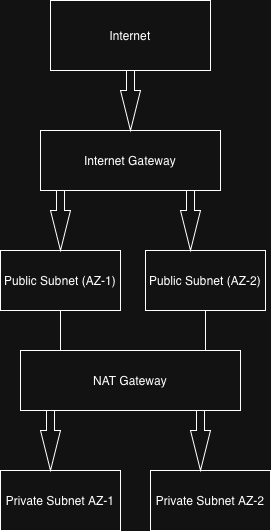

The diagram above was exported from draw.io. Its source (the exported page's mxGraphModel, read from the mxfile embedded in the PNG):
<mxGraphModel dx="797" dy="641" grid="1" gridSize="10" guides="1" tooltips="1" connect="1" arrows="1" fold="1" page="1" pageScale="1" pageWidth="850" pageHeight="1100" math="0" shadow="0">
  <root>
    <mxCell id="0" />
    <mxCell id="1" parent="0" />
    <mxCell id="MiTPdBIZw9jKcBmHRnNw-2" parent="1" style="rounded=0;whiteSpace=wrap;html=1;" value="Internet" vertex="1">
      <mxGeometry height="70" width="160" x="210" y="40" as="geometry" />
    </mxCell>
    <mxCell id="MiTPdBIZw9jKcBmHRnNw-3" parent="1" style="rounded=0;whiteSpace=wrap;html=1;" value="Internet Gateway" vertex="1">
      <mxGeometry height="60" width="180" x="200" y="170" as="geometry" />
    </mxCell>
    <mxCell id="MiTPdBIZw9jKcBmHRnNw-18" edge="1" parent="1" source="MiTPdBIZw9jKcBmHRnNw-5" style="edgeStyle=orthogonalEdgeStyle;rounded=0;orthogonalLoop=1;jettySize=auto;html=1;" target="MiTPdBIZw9jKcBmHRnNw-10" value="">
      <mxGeometry relative="1" as="geometry" />
    </mxCell>
    <mxCell id="MiTPdBIZw9jKcBmHRnNw-5" parent="1" style="rounded=0;whiteSpace=wrap;html=1;" value="Public Subnet (AZ-1)" vertex="1">
      <mxGeometry height="60" width="120" x="160" y="290" as="geometry" />
    </mxCell>
    <mxCell id="MiTPdBIZw9jKcBmHRnNw-17" edge="1" parent="1" source="MiTPdBIZw9jKcBmHRnNw-6" style="edgeStyle=orthogonalEdgeStyle;rounded=0;orthogonalLoop=1;jettySize=auto;html=1;" target="MiTPdBIZw9jKcBmHRnNw-12" value="">
      <mxGeometry relative="1" as="geometry" />
    </mxCell>
    <mxCell id="MiTPdBIZw9jKcBmHRnNw-6" parent="1" style="rounded=0;whiteSpace=wrap;html=1;" value="Public Subnet (AZ-2)" vertex="1">
      <mxGeometry height="60" width="120" x="305" y="290" as="geometry" />
    </mxCell>
    <mxCell id="MiTPdBIZw9jKcBmHRnNw-7" parent="1" style="rounded=0;whiteSpace=wrap;html=1;" value="NAT Gateway" vertex="1">
      <mxGeometry height="60" width="220" x="180" y="390" as="geometry" />
    </mxCell>
    <mxCell id="MiTPdBIZw9jKcBmHRnNw-8" parent="1" style="rounded=0;whiteSpace=wrap;html=1;" value="Private Subnet AZ-1" vertex="1">
      <mxGeometry height="60" width="120" x="160" y="510" as="geometry" />
    </mxCell>
    <mxCell id="MiTPdBIZw9jKcBmHRnNw-9" parent="1" style="rounded=0;whiteSpace=wrap;html=1;" value="Private Subnet AZ-2" vertex="1">
      <mxGeometry height="60" width="120" x="310" y="510" as="geometry" />
    </mxCell>
    <mxCell id="MiTPdBIZw9jKcBmHRnNw-10" parent="1" style="html=1;shadow=0;dashed=0;align=center;verticalAlign=middle;shape=mxgraph.arrows2.arrow;dy=0.6;dx=40;direction=south;notch=0;" value="" vertex="1">
      <mxGeometry height="60" width="20" x="200" y="450" as="geometry" />
    </mxCell>
    <mxCell id="MiTPdBIZw9jKcBmHRnNw-12" parent="1" style="html=1;shadow=0;dashed=0;align=center;verticalAlign=middle;shape=mxgraph.arrows2.arrow;dy=0.6;dx=40;direction=south;notch=0;" value="" vertex="1">
      <mxGeometry height="60" width="20" x="350" y="450" as="geometry" />
    </mxCell>
    <mxCell id="MiTPdBIZw9jKcBmHRnNw-13" parent="1" style="html=1;shadow=0;dashed=0;align=center;verticalAlign=middle;shape=mxgraph.arrows2.arrow;dy=0.6;dx=40;direction=south;notch=0;" value="" vertex="1">
      <mxGeometry height="60" width="20" x="280" y="110" as="geometry" />
    </mxCell>
    <mxCell id="MiTPdBIZw9jKcBmHRnNw-14" parent="1" style="html=1;shadow=0;dashed=0;align=center;verticalAlign=middle;shape=mxgraph.arrows2.arrow;dy=0.6;dx=40;direction=south;notch=0;" value="" vertex="1">
      <mxGeometry height="60" width="20" x="210" y="230" as="geometry" />
    </mxCell>
    <mxCell id="MiTPdBIZw9jKcBmHRnNw-15" parent="1" style="html=1;shadow=0;dashed=0;align=center;verticalAlign=middle;shape=mxgraph.arrows2.arrow;dy=0.6;dx=40;direction=south;notch=0;" value="" vertex="1">
      <mxGeometry height="60" width="20" x="340" y="230" as="geometry" />
    </mxCell>
  </root>
</mxGraphModel>